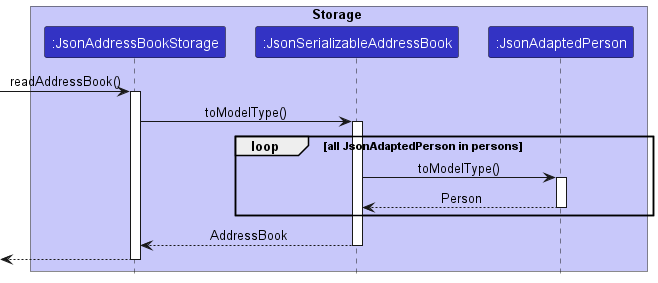

The diagram above was rendered by PlantUML. Its source (embedded in the PNG):
@startuml
!include style.puml

box Storage LOGIC_COLOR_T1
participant ":JsonAddressBookStorage" as JsonAddressBookStorage LOGIC_COLOR
participant ":JsonSerializableAddressBook" as JsonSerializableAddressBook LOGIC_COLOR
participant ":JsonAdaptedPerson" as JsonAdaptedPerson LOGIC_COLOR
end box

[-> JsonAddressBookStorage : readAddressBook()
activate JsonAddressBookStorage

JsonAddressBookStorage -> JsonSerializableAddressBook : toModelType()
activate JsonSerializableAddressBook

loop all JsonAdaptedPerson in persons
    JsonSerializableAddressBook -> JsonAdaptedPerson : toModelType()
    activate JsonAdaptedPerson
    JsonAdaptedPerson --> JsonSerializableAddressBook : Person
    deactivate JsonAdaptedPerson
end

JsonSerializableAddressBook --> JsonAddressBookStorage : AddressBook
deactivate JsonSerializableAddressBook

[<--JsonAddressBookStorage
deactivate JsonAddressBookStorage
@enduml